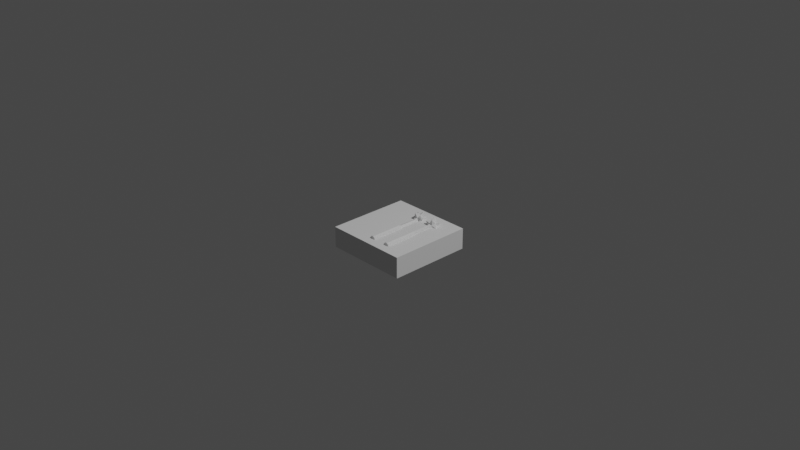 # Source: stellated_dodecahedron_wand_3_3dp.blend  (saved by Blender 2.82.7; exported with 4.5.12 LTS)
import bpy
from mathutils import Matrix  # noqa: F401  (used for matrix-valued properties, if any)

bpy.ops.wm.read_factory_settings(use_empty=True)
scene = bpy.context.scene
scene.name = 'Scene'

# ---- collections
col_collection = bpy.data.collections.new('Collection'); scene.collection.children.link(col_collection)

# ---- world
world_world = bpy.data.worlds.new('World'); scene.world = world_world
world_world.use_nodes = True; world_world.node_tree.nodes.clear()
_N = world_world.node_tree.nodes; _L = world_world.node_tree.links
n0 = _N.new('ShaderNodeOutputWorld'); n0.name = 'World Output'; n0.location = (300, 300)
n1 = _N.new('ShaderNodeBackground'); n1.name = 'Background'; n1.location = (10, 300)
n1.inputs[0].default_value = (0.05088, 0.05088, 0.05088, 1.0)
_L.new(n1.outputs[0], n0.inputs[0])
n0.is_active_output = True
world_world.color = (0.05088, 0.05088, 0.05088)
world_world.use_sun_shadow = False
world_world.sun_shadow_jitter_overblur = 0.0

# ---- cameras
cam_camera = bpy.data.cameras.new('Camera')
cam_camera.clip_end = 100.0
cam_camera.ortho_scale = 7.314

# ---- lights
light_light = bpy.data.lights.new('Light', 'POINT')
light_light.transmission_factor = 0.0
light_light.energy = 1000.0
light_light.shadow_soft_size = 0.1
light_light.shadow_maximum_resolution = 0.006
light_light.use_absolute_resolution = True

# ---- meshes
me_icosphere_002 = bpy.data.meshes.new('Icosphere.002')
me_icosphere_002.from_pydata([(-4.591e-10, -0.01193, -0.007672), (1.018e-09, -0.00523, 0.01127), (8.355e-09, 0.01193, -0.007672), (4.884e-09, 0.00523, 0.01127), (-4.604e-09, -0.01193, -0.1025), (4.21e-09, 0.01193, -0.1025), (-6.074e-09, -0.01193, -0.1361), (2.74e-09, 0.01193, -0.1361), (-6.657e-09, -0.01193, -0.1495), (2.157e-09, 0.01193, -0.1495), (-6.826e-09, -0.01193, -0.1533), (1.988e-09, 0.01193, -0.1533), (4.66e-09, -0.00523, 0.0946), (8.526e-09, 0.00523, 0.0946), (4.782e-09, -0.007602, 0.1071), (1.04e-08, 0.007602, 0.1071), (4.354e-09, -0.01465, 0.1215), (1.518e-08, 0.01465, 0.1215), (5.204e-09, -0.01465, 0.1409), (1.603e-08, 0.01465, 0.1409), (-2.964e-05, 0.01448, 0.1084), (-3.455e-05, 0.02342, 0.1229), (-0.008521, -0.01171, 0.1084), (-0.01377, -0.01894, 0.1229), (-0.01379, 0.004471, 0.1084), (-0.02229, -0.007241, 0.1318), (-0.0223, 0.00723, 0.1229), (-8.435e-06, -0.02341, 0.1318), (-1.35e-05, -0.01447, 0.1463), (-0.01378, -0.004473, 0.1463), (-0.0138, 0.01894, 0.1318), (-0.008534, 0.01171, 0.1463), (-0.005275, -0.007232, 0.09139), (-0.00853, 0.002766, 0.09139), (-2.656e-05, 0.008951, 0.09139), (-0.002012, -0.03091, 0.1088), (-2.621e-06, -0.03367, 0.1143), (-0.003252, -0.03262, 0.1122), (-0.03004, -0.007653, 0.1088), (-0.02879, -0.01147, 0.1088), (-0.03003, -0.01318, 0.1122), (-0.03204, -0.01042, 0.1143), (-0.03205, -0.007002, 0.1122), (-0.01658, 0.0283, 0.1122), (-0.01658, 0.02619, 0.1088), (-0.01983, 0.02382, 0.1088), (-0.02184, 0.02448, 0.1122), (-0.01983, 0.02724, 0.1143), (-0.02181, -0.02449, 0.1425), (-0.0198, -0.02725, 0.1404), (-0.01655, -0.0283, 0.1425), (-0.01655, -0.02619, 0.1459), (-0.0198, -0.02383, 0.1459), (-0.03005, 0.01316, 0.1425), (-0.03206, 0.0104, 0.1404), (-0.03205, 0.006979, 0.1425), (-0.03005, 0.007633, 0.1459), (-0.02881, 0.01145, 0.1459), (-4.025e-05, 0.03368, 0.1404), (-0.003289, 0.03263, 0.1425), (-0.002047, 0.03092, 0.1459), (-0.002031, 0.00277, 0.1633), (-0.00327, -0.001051, 0.1633), (-1.963e-05, -0.003409, 0.1633), (-0.005275, -0.007232, 0.01139), (-0.00853, 0.002766, 0.01139), (-2.656e-05, 0.008951, 0.01139), (-0.008521, -0.01171, -0.005607), (-0.01379, 0.004471, -0.005607), (-2.964e-05, 0.01448, -0.005607), (-0.006909, 0.009475, 0.1084), (-0.004278, 0.005859, 0.09139), (-0.01821, 0.02501, 0.1088), (-0.004278, 0.005859, 0.01139), (-0.008532, 0.01171, -0.005607), (-0.01115, -0.003617, 0.1084), (-0.006902, -0.002233, 0.09139), (-0.02942, -0.009562, 0.1088), (-0.006902, -0.002233, 0.01139), (-0.01378, -0.004472, -0.005607), (-1.504e-05, -0.0117, 0.1084), (-1.754e-05, -0.007229, 0.09139), (-4.181e-06, -0.03091, 0.1088), (-1.754e-05, -0.007229, 0.01139), (-1.351e-05, -0.01446, -0.005607), (-1.359e-05, -0.01446, -0.1556), (-0.008521, -0.01171, -0.1556), (-0.01378, -0.004472, -0.1556), (-0.01379, 0.004471, -0.1556), (-0.008532, 0.01171, -0.1556), (-2.973e-05, 0.01448, -0.1556), (-1.415e-05, -0.01345, -0.1576), (-0.007926, -0.01089, -0.1576), (-0.01282, -0.004158, -0.1576), (-0.01282, 0.004159, -0.1576), (-0.007936, 0.01089, -0.1576), (-2.916e-05, 0.01347, -0.1576), (4.176e-09, -0.003395, 0.1633), (2.794e-09, 0.01172, 0.1463), (3.376e-09, 0.002771, 0.1633), (2.995e-09, -0.01446, 0.1463), (4.805e-09, -0.01447, 0.1463), (5.624e-09, -0.02341, 0.1318), (5.472e-09, -0.02341, 0.1318), (1.975e-09, 0.02341, 0.1229), (1.346e-09, 0.03367, 0.1404), (1.63e-09, 0.03092, 0.1459), (1.979e-09, 0.02343, 0.1228), (2.645e-09, 0.0145, 0.1084), (6.539e-09, -0.03367, 0.1143), (6.078e-09, -0.03091, 0.1088), (4.388e-09, -0.0117, 0.1084), (2.648e-09, 0.01446, 0.1084), (4.449e-09, -0.007229, 0.09139), (3.063e-09, 0.008932, 0.09139), (3.063e-09, 0.008932, 0.01139), (3.942e-09, -0.007229, 0.01139), (4.033e-09, -0.01446, -0.005607), (4.803e-09, -0.01446, -0.01446), (2.645e-09, 0.01447, -0.005607), (5.623e-09, -0.01446, -0.1556), (2.647e-09, 0.01447, -0.1556), (4.513e-09, -0.01344, -0.1576), (2.719e-09, 0.01346, -0.1576), (4.651e-09, -0.009763, 0.1115), (1.453e-06, 0.00523, 0.01139), (8.386e-09, 0.00523, 0.09139), (-7.219e-10, -0.01193, -0.01369), (3.846e-09, -0.005631, 0.01014), (4.278e-09, -0.00523, 0.09139)], [(3, 125)], [(80, 81, 113, 111), (75, 76, 32, 22), (70, 71, 33, 24), (21, 107, 108, 20), (35, 82, 110, 109, 36, 37), (80, 82, 35, 22), (27, 36, 109, 102), (23, 37, 36, 27), (22, 35, 37, 23), (38, 77, 39, 40, 41, 42), (75, 77, 38, 24), (23, 40, 39, 22), (25, 41, 40, 23), (26, 42, 41, 25), (24, 38, 42, 26), (43, 44, 72, 45, 46, 47), (20, 44, 43, 21), (70, 72, 44, 20), (26, 46, 45, 24), (30, 47, 46, 26), (21, 43, 47, 30), (28, 101, 100), (27, 103, 101, 28), (48, 49, 50, 51, 52), (23, 49, 48, 25), (27, 50, 49, 23), (28, 51, 50, 27), (29, 52, 51, 28), (25, 48, 52, 29), (53, 54, 55, 56, 57), (26, 54, 53, 30), (25, 55, 54, 26), (29, 56, 55, 25), (31, 57, 56, 29), (30, 53, 57, 31), (21, 58, 105, 104), (30, 59, 58, 21), (31, 60, 59, 30), (31, 61, 99, 98), (29, 62, 61, 31), (28, 63, 62, 29), (81, 83, 116, 113), (76, 78, 64, 32), (71, 73, 65, 33), (83, 84, 117, 116), (78, 79, 67, 64), (73, 74, 68, 65), (20, 108, 112), (66, 69, 74, 73), (34, 66, 73, 71), (24, 45, 72, 70), (20, 34, 71, 70), (65, 68, 79, 78), (33, 65, 78, 76), (22, 39, 77, 75), (24, 33, 76, 75), (64, 67, 84, 83), (32, 64, 83, 81), (22, 32, 81, 80), (84, 118, 117), (67, 86, 85, 118, 84), (79, 87, 86, 67), (68, 88, 87, 79), (74, 89, 88, 68), (69, 90, 89, 74), (85, 91, 122, 120), (86, 92, 91, 85), (87, 93, 92, 86), (88, 94, 93, 87), (89, 95, 94, 88), (90, 96, 95, 89), (106, 105, 58, 59, 60), (109, 110, 111, 113, 116, 117, 118, 120, 122, 123, 121, 119, 115, 114, 112, 108, 107, 104, 105, 106, 19, 17, 15, 13, 126, 3, 2, 5, 7, 9, 11, 10, 8, 6, 4, 127, 0, 1, 12, 14, 124, 16, 102), (121, 123, 96, 90), (102, 103, 27), (97, 99, 61, 62, 63), (120, 118, 85), (114, 115, 66, 34), (112, 114, 34, 20), (119, 121, 90, 69), (100, 97, 63, 28), (111, 110, 82, 80), (123, 122, 91, 92, 93, 94, 95, 96), (115, 119, 69, 66), (104, 107, 21), (98, 106, 60, 31), (0, 128, 1), (1, 128, 0), (1, 129, 12), (102, 16, 18, 19, 106, 98, 99, 97, 100, 101, 103), (12, 129, 1)])
_uv = me_icosphere_002.uv_layers.new(name='UVMap')
_uv.uv.foreach_set('vector', [0.1136, 0.09185, 0.1136, 0.09185, 0.1136, 0.0919, 0.1136, 0.09187, 0.1165, 0.04438, 0.1165, 0.04438, 0.1364, 0.07873, 0.1364, 0.07873, 0.09091, 0.01002, 0.09091, 0.01002, 0.0967, 0.01002, 0.0967, 0.01002, 0.6364, 0.1575, 0.6364, 0.1575, 0.6364, 0.105, 0.6364, 0.105, 0.2727, 0.105, 0.25, 0.09185, 0.25, 0.09183, 0.1934, 0.1575, 0.1934, 0.1575, 0.2727, 0.1575, 0.25, 0.09185, 0.25, 0.09185, 0.2727, 0.105, 0.2727, 0.105, 0.1934, 0.1575, 0.1934, 0.1575, 0.1934, 0.1575, 0.1934, 0.1575, 0.2727, 0.1575, 0.2727, 0.1575, 0.1934, 0.1575, 0.1934, 0.1575, 0.2727, 0.105, 0.2727, 0.105, 0.2727, 0.1575, 0.2727, 0.1575, 0.4545, 0.105, 0.4318, 0.09185, 0.4091, 0.07873, 0.3694, 0.1474, 0.3752, 0.1575, 0.4545, 0.1575, 0.4318, 0.09185, 0.4318, 0.09185, 0.4545, 0.105, 0.4545, 0.105, 0.3694, 0.1474, 0.3694, 0.1474, 0.4091, 0.07873, 0.4091, 0.07873, 0.3752, 0.1575, 0.3752, 0.1575, 0.3694, 0.1474, 0.3694, 0.1474, 0.4545, 0.1575, 0.4545, 0.1575, 0.3752, 0.1575, 0.3752, 0.1575, 0.4545, 0.105, 0.4545, 0.105, 0.4545, 0.1575, 0.4545, 0.1575, 0.6364, 0.2099, 0.6364, 0.1575, 0.5967, 0.1575, 0.557, 0.1575, 0.5512, 0.1675, 0.5909, 0.2362, 0.6364, 0.1575, 0.6364, 0.1575, 0.6364, 0.2099, 0.6364, 0.2099, 0.5967, 0.1575, 0.5967, 0.1575, 0.6364, 0.1575, 0.6364, 0.1575, 0.5512, 0.1675, 0.5512, 0.1675, 0.557, 0.1575, 0.557, 0.1575, 0.5909, 0.2362, 0.5909, 0.2362, 0.5512, 0.1675, 0.5512, 0.1675, 0.6364, 0.2099, 0.6364, 0.2099, 0.5909, 0.2362, 0.5909, 0.2362, 0.1818, 0.3149, 0.1818, 0.3149, 0.1817, 0.3149, 0.1818, 0.2624, 0.1818, 0.2624, 0.1818, 0.3149, 0.1818, 0.3149, 0.3636, 0.2624, 0.3182, 0.2362, 0.2785, 0.3049, 0.2843, 0.3149, 0.3636, 0.3149, 0.3182, 0.2362, 0.3182, 0.2362, 0.3636, 0.2624, 0.3636, 0.2624, 0.2785, 0.3049, 0.2785, 0.3049, 0.3182, 0.2362, 0.3182, 0.2362, 0.2843, 0.3149, 0.2843, 0.3149, 0.2785, 0.3049, 0.2785, 0.3049, 0.3636, 0.3149, 0.3636, 0.3149, 0.2843, 0.3149, 0.2843, 0.3149, 0.3636, 0.2624, 0.3636, 0.2624, 0.3636, 0.3149, 0.3636, 0.3149, 0.5455, 0.2624, 0.5, 0.2362, 0.4603, 0.3049, 0.4661, 0.3149, 0.5455, 0.3149, 0.5, 0.2362, 0.5, 0.2362, 0.5455, 0.2624, 0.5455, 0.2624, 0.4603, 0.3049, 0.4603, 0.3049, 0.5, 0.2362, 0.5, 0.2362, 0.4661, 0.3149, 0.4661, 0.3149, 0.4603, 0.3049, 0.4603, 0.3049, 0.5455, 0.3149, 0.5455, 0.3149, 0.4661, 0.3149, 0.4661, 0.3149, 0.5455, 0.2624, 0.5455, 0.2624, 0.5455, 0.3149, 0.5455, 0.3149, 0.6818, 0.2362, 0.6818, 0.2362, 0.6824, 0.2365, 0.6819, 0.2363, 0.6422, 0.3049, 0.6422, 0.3049, 0.6818, 0.2362, 0.6818, 0.2362, 0.6479, 0.3149, 0.6479, 0.3149, 0.6422, 0.3049, 0.6422, 0.3049, 0.9033, 0.4624, 0.9033, 0.4624, 0.8832, 0.4276, 0.8834, 0.4279, 0.9149, 0.4624, 0.9149, 0.4624, 0.9033, 0.4624, 0.9033, 0.4624, 0.9545, 0.3937, 0.9545, 0.3937, 0.9149, 0.4624, 0.9149, 0.4624, 0.1136, 0.09185, 0.1136, 0.09185, 0.1136, 0.0919, 0.1136, 0.0919, 0.1165, 0.04438, 0.1165, 0.04438, 0.1364, 0.07873, 0.1364, 0.07873, 0.09091, 0.01002, 0.09091, 0.01002, 0.0967, 0.01002, 0.0967, 0.01002, 0.1136, 0.09185, 0.1136, 0.09185, 0.1136, 0.09187, 0.1136, 0.0919, 0.1165, 0.04438, 0.1165, 0.04438, 0.1364, 0.07873, 0.1364, 0.07873, 0.09091, 0.01002, 0.09091, 0.01002, 0.0967, 0.01002, 0.0967, 0.01002, 0.6364, 0.105, 0.6364, 0.105, 0.6365, 0.1049, 0.08512, 0.01002, 0.08512, 0.01002, 0.09091, 0.01002, 0.09091, 0.01002, 0.08512, 0.01002, 0.08512, 0.01002, 0.09091, 0.01002, 0.09091, 0.01002, 0.557, 0.1575, 0.557, 0.1575, 0.5967, 0.1575, 0.5967, 0.1575, 0.08512, 0.01002, 0.08512, 0.01002, 0.09091, 0.01002, 0.09091, 0.01002, 0.0967, 0.01002, 0.0967, 0.01002, 0.1165, 0.04438, 0.1165, 0.04438, 0.0967, 0.01002, 0.0967, 0.01002, 0.1165, 0.04438, 0.1165, 0.04438, 0.4091, 0.07873, 0.4091, 0.07873, 0.4318, 0.09185, 0.4318, 0.09185, 0.0967, 0.01002, 0.0967, 0.01002, 0.1165, 0.04438, 0.1165, 0.04438, 0.1364, 0.07873, 0.1364, 0.07873, 0.1136, 0.09185, 0.1136, 0.09185, 0.1364, 0.07873, 0.1364, 0.07873, 0.1136, 0.09185, 0.1136, 0.09185, 0.1364, 0.07873, 0.1364, 0.07873, 0.1136, 0.09185, 0.1136, 0.09185, 0.1136, 0.09185, 0.1136, 0.09185, 0.1136, 0.09187, 0.1364, 0.07873, 0.1364, 0.07873, 0.1136, 0.09185, 0.1136, 0.09185, 0.1136, 0.09185, 0.1165, 0.04438, 0.1165, 0.04438, 0.1364, 0.07873, 0.1364, 0.07873, 0.0967, 0.01002, 0.0967, 0.01002, 0.1165, 0.04438, 0.1165, 0.04438, 0.09091, 0.01002, 0.09091, 0.01002, 0.0967, 0.01002, 0.0967, 0.01002, 0.08512, 0.01002, 0.08512, 0.01002, 0.09091, 0.01002, 0.09091, 0.01002, 0.1136, 0.09185, 0.1136, 0.09185, 0.1136, 0.09187, 0.1136, 0.09187, 0.1364, 0.07873, 0.1364, 0.07873, 0.1136, 0.09185, 0.1136, 0.09185, 0.1165, 0.04438, 0.1165, 0.04438, 0.1364, 0.07873, 0.1364, 0.07873, 0.0967, 0.01002, 0.0967, 0.01002, 0.1165, 0.04438, 0.1165, 0.04438, 0.09091, 0.01002, 0.09091, 0.01002, 0.0967, 0.01002, 0.0967, 0.01002, 0.08512, 0.01002, 0.08512, 0.01002, 0.09091, 0.01002, 0.09091, 0.01002, 0.6884, 0.3149, 0.6824, 0.2365, 0.6818, 0.2362, 0.6422, 0.3049, 0.6479, 0.3149, 0.729, 0.5536, 0.7307, 0.557, 0.7427, 0.5573, 0.7455, 0.5679, 0.7455, 0.6179, 0.741, 0.6285, 0.741, 0.634, 0.741, 0.7223, 0.7416, 0.7235, 0.7584, 0.7235, 0.759, 0.7223, 0.759, 0.6285, 0.7556, 0.6179, 0.7556, 0.5679, 0.759, 0.5573, 0.7591, 0.5573, 0.7646, 0.5482, 0.7646, 0.5482, 0.771, 0.5373, 0.7693, 0.5338, 0.7592, 0.5369, 0.7592, 0.5491, 0.7548, 0.558, 0.7533, 0.5659, 0.7533, 0.5679, 0.7533, 0.618, 0.7575, 0.6298, 0.7575, 0.6891, 0.7575, 0.7101, 0.7575, 0.7184, 0.7575, 0.7208, 0.7425, 0.7208, 0.7425, 0.7184, 0.7425, 0.7101, 0.7425, 0.6891, 0.7425, 0.6335, 0.7425, 0.6298, 0.7467, 0.618, 0.7467, 0.5659, 0.7452, 0.558, 0.7439, 0.5553, 0.7408, 0.5491, 0.7354, 0.5426, 0.08505, 0.01015, 0.08505, 0.01015, 0.08512, 0.01002, 0.08512, 0.01002, 0.1818, 0.2624, 0.1818, 0.2624, 0.1818, 0.2624, 0.9543, 0.3935, 0.8832, 0.4276, 0.9033, 0.4624, 0.9149, 0.4624, 0.9545, 0.3937, 0.1136, 0.09187, 0.1136, 0.09185, 0.1136, 0.09185, 0.085, 0.01024, 0.085, 0.01024, 0.08512, 0.01002, 0.08512, 0.01002, 0.08504, 0.01017, 0.085, 0.01024, 0.08512, 0.01002, 0.08512, 0.01002, 0.08505, 0.01014, 0.08505, 0.01015, 0.08512, 0.01002, 0.08512, 0.01002, 0.9545, 0.3936, 0.9543, 0.3935, 0.9545, 0.3937, 0.9545, 0.3937, 0.25, 0.09183, 0.25, 0.09183, 0.25, 0.09185, 0.25, 0.09185, 0.08505, 0.01015, 0.1136, 0.09187, 0.1136, 0.09185, 0.1364, 0.07873, 0.1165, 0.04438, 0.0967, 0.01002, 0.09091, 0.01002, 0.08512, 0.01002, 0.085, 0.01024, 0.08505, 0.01014, 0.08512, 0.01002, 0.08512, 0.01002, 0.6366, 0.1575, 0.6364, 0.1575, 0.6364, 0.1575, 0.6877, 0.3149, 0.6884, 0.3149, 0.6479, 0.3149, 0.6479, 0.3149, 0.75, 0.5, 0.75, 0.9701, 0.75, 1.0, 0.75, 1.0, 0.75, 0.9701, 0.75, 0.5, 0.75, 1.0, 0.75, 1.0, 0.75, 1.0, 0.7354, 0.5426, 0.7408, 0.5491, 0.7408, 0.5369, 0.7592, 0.5369, 0.7693, 0.5338, 0.7573, 0.5336, 0.7517, 0.5229, 0.7479, 0.5229, 0.741, 0.5336, 0.741, 0.5336, 0.7354, 0.5426, 0.75, 1.0, 0.75, 1.0, 0.75, 1.0])
me_icosphere_002.use_remesh_fix_poles = True
me_icosphere_002.use_remesh_preserve_attributes = False
me_icosphere_002.use_mirror_vertex_groups = False
me_icosphere_002.update()
me_cube = bpy.data.meshes.new('Cube')
me_cube.from_pydata([(-0.001, -0.001, -0.001), (-0.001, -0.001, 0.001), (-0.001, 0.001, -0.001), (-0.001, 0.001, 0.001), (0.001, -0.001, -0.001), (0.001, -0.001, 0.001), (0.001, 0.001, -0.001), (0.001, 0.001, 0.001)], [], [(0, 1, 3, 2), (2, 3, 7, 6), (6, 7, 5, 4), (4, 5, 1, 0), (2, 6, 4, 0), (7, 3, 1, 5)])
_uv = me_cube.uv_layers.new(name='UVMap')
_uv.uv.foreach_set('vector', [0.375, 0.0, 0.625, 0.0, 0.625, 0.25, 0.375, 0.25, 0.375, 0.25, 0.625, 0.25, 0.625, 0.5, 0.375, 0.5, 0.375, 0.5, 0.625, 0.5, 0.625, 0.75, 0.375, 0.75, 0.375, 0.75, 0.625, 0.75, 0.625, 1.0, 0.375, 1.0, 0.125, 0.5, 0.375, 0.5, 0.375, 0.75, 0.125, 0.75, 0.625, 0.5, 0.875, 0.5, 0.875, 0.75, 0.625, 0.75])
me_cube.use_remesh_fix_poles = True
me_cube.use_remesh_preserve_attributes = False
me_cube.use_mirror_vertex_groups = False
me_cube.update()
me_icosphere_001 = bpy.data.meshes.new('Icosphere.001')
me_icosphere_001.from_pydata([(2.26e-09, 0.01193, -0.007672), (-2.286e-10, 0.00523, 0.01127), (-5.673e-09, -0.00523, 0.01127), (-3.871e-09, 0.00523, 0.0946), (-3.635e-09, 0.007602, 0.1071), (-2.141e-09, 0.01465, 0.1215), (-2.991e-09, 0.01465, 0.1409), (-1.825e-08, -0.01465, 0.1409), (0.01374, 0.004487, 0.1084), (0.02224, 0.007255, 0.1229), (0.02225, -0.007217, 0.1318), (0.01375, -0.01893, 0.1229), (0.008491, -0.0117, 0.1084), (0.01373, 0.01896, 0.1318), (0.008478, 0.01172, 0.1463), (0.01374, -0.004457, 0.1463), (0.00524, -0.007226, 0.09139), (0.008483, 0.002776, 0.09139), (0.01651, 0.02621, 0.1088), (0.01651, 0.02832, 0.1122), (0.01976, 0.02726, 0.1143), (0.02177, 0.0245, 0.1122), (0.01976, 0.02385, 0.1088), (0.02876, -0.01144, 0.1088), (0.03, -0.007619, 0.1088), (0.03201, -0.006966, 0.1122), (0.03201, -0.01038, 0.1143), (0.03001, -0.01315, 0.1122), (0.002004, -0.03091, 0.1088), (0.003246, -0.03261, 0.1122), (0.032, 0.007015, 0.1425), (0.032, 0.01043, 0.1404), (0.02999, 0.01319, 0.1425), (0.02875, 0.01149, 0.1459), (0.03, 0.007667, 0.1459), (0.01654, -0.02828, 0.1425), (0.01979, -0.02723, 0.1404), (0.0218, -0.02446, 0.1425), (0.01979, -0.02381, 0.1459), (0.01654, -0.02617, 0.1459), (0.003209, 0.03263, 0.1425), (0.001969, 0.03092, 0.1459), (0.003228, -0.001047, 0.1633), (0.001985, 0.002772, 0.1633), (0.00524, -0.007226, 0.01139), (0.008483, 0.002776, 0.01139), (0.008491, -0.0117, -0.005607), (0.01374, 0.004487, -0.005607), (0.01112, -0.003605, 0.1084), (0.006861, -0.002225, 0.09139), (0.02938, -0.009529, 0.1088), (0.006861, -0.002225, 0.01139), (0.01374, -0.004457, -0.005607), (0.006855, 0.009483, 0.1084), (0.004228, 0.005863, 0.09139), (0.01814, 0.02503, 0.1088), (0.004228, 0.005863, 0.01139), (0.008477, 0.01172, -0.005607), (0.008491, -0.0117, -0.1556), (0.008477, 0.01172, -0.1556), (0.01374, 0.004487, -0.1556), (0.01374, -0.004457, -0.1556), (0.007895, -0.01088, -0.1576), (0.007882, 0.0109, -0.1576), (0.01278, 0.004173, -0.1576), (0.01278, -0.004145, -0.1576), (-3.18e-09, -0.003395, 0.1633), (-3.725e-09, 0.01172, 0.1463), (-3.725e-09, 0.002771, 0.1633), (-3.565e-09, -0.01446, 0.1463), (-2.903e-09, -0.01447, 0.1463), (-2.578e-09, -0.02341, 0.1318), (-2.569e-09, -0.02341, 0.1318), (-4.318e-09, 0.02341, 0.1229), (-4.857e-09, 0.03367, 0.1404), (-4.657e-09, 0.03092, 0.1459), (-4.315e-09, 0.02343, 0.1228), (-3.982e-09, 0.0145, 0.1084), (-2.559e-09, -0.02371, 0.1313), (-3.98e-09, 0.01446, 0.1084), (-1.981e-09, -0.03367, 0.1143), (-2.42e-09, -0.03091, 0.1088), (-2.71e-09, -0.0117, 0.1084), (-3.383e-09, -0.007229, 0.09139), (-3.776e-09, 0.008932, 0.09139), (-3.774e-09, 0.008932, 0.01139), (-3.893e-09, -0.007229, 0.01139), (-3.984e-09, 0.01447, -0.005607), (-3.572e-09, -0.01446, -0.005607), (-2.995e-09, -0.01446, -0.1556), (-3.985e-09, 0.01447, -0.1556), (-2.559e-09, -0.01344, -0.1576), (-3.951e-09, 0.01346, -0.1576), (-3.585e-09, 0.00523, 0.09444), (1.884e-06, 0.00523, 0.09444), (-3.686e-09, 0.00523, 0.09139), (-2.338e-10, 0.00523, 0.01139), (-3.585e-09, 0.00523, 0.09444), (-1.454e-06, -0.00523, 0.01139), (1.523e-09, 0.009942, -0.00206), (-3.906e-09, 0.01366, 0.1194), (1.523e-09, 0.009942, -0.00206)], [(3, 93), (95, 96), (1, 96), (3, 94), (3, 97), (2, 98)], [(53, 54, 84, 79), (48, 49, 17, 8), (18, 19, 20, 21, 22, 55), (13, 20, 19, 76, 73), (9, 21, 20, 13), (8, 22, 21, 9), (53, 55, 22, 8), (23, 50, 24, 25, 26, 27), (48, 50, 23, 12), (9, 25, 24, 8), (10, 26, 25, 9), (11, 27, 26, 10), (12, 23, 27, 11), (11, 29, 28, 12), (30, 31, 32, 33, 34), (9, 31, 30, 10), (13, 32, 31, 9), (14, 33, 32, 13), (15, 34, 33, 14), (10, 30, 34, 15), (35, 36, 37, 38, 39), (11, 36, 35, 72, 71), (10, 37, 36, 11), (15, 38, 37, 10), (40, 74, 75, 41), (14, 41, 75, 67), (13, 40, 41, 14), (42, 43, 68, 66), (14, 43, 42, 15), (15, 42, 66, 69), (54, 56, 85, 84), (49, 51, 45, 17), (56, 57, 87, 85), (51, 52, 47, 45), (44, 46, 52, 51), (16, 44, 51, 49), (8, 24, 50, 48), (12, 16, 49, 48), (45, 47, 57, 56), (17, 45, 56, 54), (8, 17, 54, 53), (12, 28, 81, 82), (57, 59, 90, 87), (47, 60, 59, 57), (52, 61, 60, 47), (46, 58, 61, 52), (62, 91, 92, 63, 64, 65), (59, 63, 92, 90), (60, 64, 63, 59), (61, 65, 64, 60), (58, 62, 65, 61), (82, 83, 16, 12), (74, 73, 76, 5, 6, 7, 72, 70, 69, 66, 68, 67, 75), (79, 77, 18, 55, 53), (88, 89, 58, 46), (86, 88, 46, 44), (67, 68, 43, 14), (69, 70, 39, 38, 15), (83, 86, 44, 16), (73, 74, 40, 13), (71, 78, 80, 29, 11), (77, 76, 19, 18), (80, 81, 28, 29), (70, 72, 35, 39), (89, 91, 62, 58), (0, 101, 1, 99), (5, 100, 4), (1, 101, 0, 99), (5, 4, 100), (72, 7, 6, 5, 76, 77, 79, 84, 85, 87, 90, 92, 91, 89, 88, 86, 83, 82, 81, 80, 78, 71)])
_uv = me_icosphere_001.uv_layers.new(name='UVMap')
_uv.uv.foreach_set('vector', [0.06529, 0.04438, 0.06529, 0.04438, 0.085, 0.01024, 0.08504, 0.01017, 0.06818, 0.09185, 0.06818, 0.09185, 0.04545, 0.07873, 0.04545, 0.07873, 0.6364, 0.105, 0.6364, 0.1575, 0.7157, 0.1575, 0.7215, 0.1474, 0.6818, 0.07873, 0.6591, 0.09185, 0.7157, 0.1575, 0.7157, 0.1575, 0.6364, 0.1575, 0.6364, 0.1575, 0.6366, 0.1575, 0.7215, 0.1474, 0.7215, 0.1474, 0.7157, 0.1575, 0.7157, 0.1575, 0.6818, 0.07873, 0.6818, 0.07873, 0.7215, 0.1474, 0.7215, 0.1474, 0.6591, 0.09185, 0.6591, 0.09185, 0.6818, 0.07873, 0.6818, 0.07873, 0.09091, 0.105, 0.06818, 0.09185, 0.04545, 0.07873, 0.005787, 0.1474, 0.01157, 0.1575, 0.09091, 0.1575, 0.06818, 0.09185, 0.06818, 0.09185, 0.09091, 0.105, 0.09091, 0.105, 0.005787, 0.1474, 0.005787, 0.1474, 0.04545, 0.07873, 0.04545, 0.07873, 0.01157, 0.1575, 0.01157, 0.1575, 0.005787, 0.1474, 0.005787, 0.1474, 0.09091, 0.1575, 0.09091, 0.1575, 0.01157, 0.1575, 0.01157, 0.1575, 0.09091, 0.105, 0.09091, 0.105, 0.09091, 0.1575, 0.09091, 0.1575, 0.1876, 0.1474, 0.1876, 0.1474, 0.2273, 0.07873, 0.2273, 0.07873, 0.9091, 0.2624, 0.8636, 0.2362, 0.824, 0.3049, 0.8298, 0.3149, 0.9091, 0.3149, 0.8636, 0.2362, 0.8636, 0.2362, 0.9091, 0.2624, 0.9091, 0.2624, 0.824, 0.3049, 0.824, 0.3049, 0.8636, 0.2362, 0.8636, 0.2362, 0.8298, 0.3149, 0.8298, 0.3149, 0.824, 0.3049, 0.824, 0.3049, 0.9091, 0.3149, 0.9091, 0.3149, 0.8298, 0.3149, 0.8298, 0.3149, 0.9091, 0.2624, 0.9091, 0.2624, 0.9091, 0.3149, 0.9091, 0.3149, 0.1818, 0.2624, 0.1364, 0.2362, 0.0967, 0.3049, 0.1025, 0.3149, 0.1818, 0.3149, 0.1364, 0.2362, 0.1364, 0.2362, 0.1818, 0.2624, 0.1818, 0.2624, 0.1818, 0.2624, 0.0967, 0.3049, 0.0967, 0.3049, 0.1364, 0.2362, 0.1364, 0.2362, 0.1025, 0.3149, 0.1025, 0.3149, 0.0967, 0.3049, 0.0967, 0.3049, 0.7273, 0.2624, 0.6824, 0.2365, 0.6884, 0.3149, 0.7273, 0.3149, 0.7273, 0.3149, 0.7273, 0.3149, 0.6884, 0.3149, 0.6877, 0.3149, 0.7273, 0.2624, 0.7273, 0.2624, 0.7273, 0.3149, 0.7273, 0.3149, 0.9091, 0.3674, 0.8636, 0.3937, 0.8832, 0.4276, 0.9543, 0.3935, 0.8636, 0.3937, 0.8636, 0.3937, 0.9091, 0.3674, 0.9091, 0.3674, 0.9091, 0.3674, 0.9091, 0.3674, 0.9543, 0.3935, 0.9545, 0.3936, 0.06529, 0.04438, 0.06529, 0.04438, 0.085, 0.01024, 0.085, 0.01024, 0.06818, 0.09185, 0.06818, 0.09185, 0.04545, 0.07873, 0.04545, 0.07873, 0.06529, 0.04438, 0.06529, 0.04438, 0.08505, 0.01014, 0.085, 0.01024, 0.06818, 0.09185, 0.06818, 0.09185, 0.04545, 0.07873, 0.04545, 0.07873, 0.09091, 0.105, 0.09091, 0.105, 0.06818, 0.09185, 0.06818, 0.09185, 0.09091, 0.105, 0.09091, 0.105, 0.06818, 0.09185, 0.06818, 0.09185, 0.04545, 0.07873, 0.04545, 0.07873, 0.06818, 0.09185, 0.06818, 0.09185, 0.09091, 0.105, 0.09091, 0.105, 0.06818, 0.09185, 0.06818, 0.09185, 0.04545, 0.07873, 0.04545, 0.07873, 0.06529, 0.04438, 0.06529, 0.04438, 0.04545, 0.07873, 0.04545, 0.07873, 0.06529, 0.04438, 0.06529, 0.04438, 0.04545, 0.07873, 0.04545, 0.07873, 0.06529, 0.04438, 0.06529, 0.04438, 0.2273, 0.07873, 0.2273, 0.07873, 0.25, 0.09183, 0.25, 0.09183, 0.06529, 0.04438, 0.06529, 0.04438, 0.08505, 0.01015, 0.08505, 0.01014, 0.04545, 0.07873, 0.04545, 0.07873, 0.06529, 0.04438, 0.06529, 0.04438, 0.06818, 0.09185, 0.06818, 0.09185, 0.04545, 0.07873, 0.04545, 0.07873, 0.09091, 0.105, 0.09091, 0.105, 0.06818, 0.09185, 0.06818, 0.09185, 0.09091, 0.105, 0.1136, 0.09187, 0.08505, 0.01015, 0.06529, 0.04438, 0.04545, 0.07873, 0.06818, 0.09185, 0.06529, 0.04438, 0.06529, 0.04438, 0.08505, 0.01015, 0.08505, 0.01015, 0.04545, 0.07873, 0.04545, 0.07873, 0.06529, 0.04438, 0.06529, 0.04438, 0.06818, 0.09185, 0.06818, 0.09185, 0.04545, 0.07873, 0.04545, 0.07873, 0.09091, 0.105, 0.09091, 0.105, 0.06818, 0.09185, 0.06818, 0.09185, 0.1136, 0.09187, 0.1136, 0.0919, 0.09091, 0.105, 0.09091, 0.105, 0.7962, 0.5373, 0.8026, 0.5482, 0.8026, 0.5482, 0.8081, 0.5491, 0.8081, 0.5369, 0.8264, 0.5369, 0.8319, 0.5426, 0.8263, 0.5336, 0.8263, 0.5336, 0.8194, 0.5229, 0.8155, 0.5229, 0.8099, 0.5336, 0.7979, 0.5338, 0.6365, 0.1049, 0.6364, 0.105, 0.6364, 0.105, 0.6591, 0.09185, 0.6591, 0.09185, 0.1136, 0.09187, 0.1136, 0.09187, 0.09091, 0.105, 0.09091, 0.105, 0.1136, 0.0919, 0.1136, 0.09187, 0.09091, 0.105, 0.09091, 0.105, 0.8834, 0.4279, 0.8832, 0.4276, 0.8636, 0.3937, 0.8636, 0.3937, 0.1817, 0.3149, 0.1818, 0.3149, 0.1818, 0.3149, 0.1025, 0.3149, 0.1025, 0.3149, 0.1136, 0.0919, 0.1136, 0.0919, 0.09091, 0.105, 0.09091, 0.105, 0.6819, 0.2363, 0.6824, 0.2365, 0.7273, 0.2624, 0.7273, 0.2624, 0.1934, 0.1575, 0.1934, 0.1575, 0.1934, 0.1575, 0.1876, 0.1474, 0.1876, 0.1474, 0.6364, 0.105, 0.6364, 0.1575, 0.6364, 0.1575, 0.6364, 0.105, 0.1934, 0.1575, 0.25, 0.09183, 0.2273, 0.07873, 0.1876, 0.1474, 0.1818, 0.3149, 0.1818, 0.2624, 0.1818, 0.2624, 0.1818, 0.3149, 0.1136, 0.09187, 0.1136, 0.09187, 0.09091, 0.105, 0.09091, 0.105, 0.75, 0.5, 0.75, 0.6481, 0.75, 1.0, 0.75, 0.6481, 0.75, 1.0, 0.75, 1.0, 0.75, 1.0, 0.75, 1.0, 0.75, 0.6481, 0.75, 0.5, 0.75, 0.6481, 0.75, 1.0, 0.75, 1.0, 0.75, 1.0, 0.8319, 0.5426, 0.8264, 0.5369, 0.8081, 0.5369, 0.8081, 0.5491, 0.8026, 0.5482, 0.8082, 0.5573, 0.8082, 0.5573, 0.8117, 0.5679, 0.8117, 0.6179, 0.8082, 0.6285, 0.8082, 0.7223, 0.8088, 0.7235, 0.8257, 0.7235, 0.8263, 0.7223, 0.8263, 0.6285, 0.8218, 0.6179, 0.8218, 0.5679, 0.8246, 0.5573, 0.8366, 0.557, 0.8383, 0.5536, 0.8321, 0.5429, 0.8319, 0.5426])
me_icosphere_001.use_remesh_fix_poles = True
me_icosphere_001.use_remesh_preserve_attributes = False
me_icosphere_001.use_mirror_vertex_groups = False
me_icosphere_001.update()
me_cylinder = bpy.data.meshes.new('Cylinder')
me_cylinder.from_pydata([(-6.928e-11, 0.00228, -0.001467), (6.939e-18, 0.001, 0.002156), (0.0004449, 0.002236, -0.001467), (0.0001951, 0.0009808, 0.002156), (0.0008726, 0.002107, -0.001467), (0.0003827, 0.0009239, 0.002156), (0.001267, 0.001896, -0.001467), (0.0005556, 0.0008315, 0.002156), (0.001612, 0.001612, -0.001467), (0.0007071, 0.0007071, 0.002156), (0.001896, 0.001267, -0.001467), (0.0008315, 0.0005556, 0.002156), (0.002107, 0.0008726, -0.001467), (0.0009239, 0.0003827, 0.002156), (0.002236, 0.0004449, -0.001467), (0.0009808, 0.0001951, 0.002156), (0.00228, -1.958e-10, -0.001467), (0.001, 2.498e-11, 0.002156), (0.002236, -0.0004449, -0.001467), (0.0009808, -0.0001951, 0.002156), (0.002107, -0.0008726, -0.001467), (0.0009239, -0.0003827, 0.002156), (0.001896, -0.001267, -0.001467), (0.0008315, -0.0005556, 0.002156), (0.001612, -0.001612, -0.001467), (0.0007071, -0.0007071, 0.002156), (0.001267, -0.001896, -0.001467), (0.0005556, -0.0008315, 0.002156), (0.0008726, -0.002107, -0.001467), (0.0003827, -0.0009239, 0.002156), (0.0004449, -0.002236, -0.001467), (0.0001951, -0.0009808, 0.002156), (-8.123e-10, -0.00228, -0.001467), (-3.258e-10, -0.001, 0.002156), (-0.0004449, -0.002236, -0.001467), (-0.0001951, -0.0009808, 0.002156), (-0.0008726, -0.002107, -0.001467), (-0.0003827, -0.0009239, 0.002156), (-0.001267, -0.001896, -0.001467), (-0.0005556, -0.0008315, 0.002156), (-0.001612, -0.001612, -0.001467), (-0.0007071, -0.0007071, 0.002156), (-0.001896, -0.001267, -0.001467), (-0.0008315, -0.0005556, 0.002156), (-0.002107, -0.0008726, -0.001467), (-0.0009239, -0.0003827, 0.002156), (-0.002236, -0.0004449, -0.001467), (-0.0009808, -0.0001951, 0.002156), (-0.00228, 1.834e-09, -0.001467), (-0.001, 9.151e-10, 0.002156), (-0.002236, 0.0004449, -0.001467), (-0.0009808, 0.0001951, 0.002156), (-0.002107, 0.0008726, -0.001467), (-0.0009239, 0.0003827, 0.002156), (-0.001896, 0.001267, -0.001467), (-0.0008315, 0.0005556, 0.002156), (-0.001612, 0.001612, -0.001467), (-0.0007071, 0.0007071, 0.002156), (-0.001267, 0.001896, -0.001467), (-0.0005556, 0.0008315, 0.002156), (-0.0008726, 0.002107, -0.001467), (-0.0003827, 0.0009239, 0.002156), (-0.0004449, 0.002236, -0.001467), (-0.0001951, 0.0009808, 0.002156), (7.404e-10, 0.00228, -0.0196), (0.0004449, 0.002236, -0.0196), (0.0008726, 0.002107, -0.0196), (0.001267, 0.001896, -0.0196), (0.001612, 0.001612, -0.0196), (0.001896, 0.001267, -0.0196), (0.002107, 0.0008726, -0.0196), (0.002236, 0.0004449, -0.0196), (0.00228, -1.958e-10, -0.0196), (0.002236, -0.0004449, -0.0196), (0.002107, -0.0008726, -0.0196), (0.001896, -0.001267, -0.0196), (0.001612, -0.001612, -0.0196), (0.001267, -0.001896, -0.0196), (0.0008726, -0.002107, -0.0196), (0.0004449, -0.002236, -0.0196), (-2.634e-12, -0.00228, -0.0196), (-0.0004449, -0.002236, -0.0196), (-0.0008726, -0.002107, -0.0196), (-0.001267, -0.001896, -0.0196), (-0.001612, -0.001612, -0.0196), (-0.001896, -0.001267, -0.0196), (-0.002107, -0.0008726, -0.0196), (-0.002236, -0.0004449, -0.0196), (-0.00228, 1.834e-09, -0.0196), (-0.002236, 0.0004449, -0.0196), (-0.002107, 0.0008726, -0.0196), (-0.001896, 0.001267, -0.0196), (-0.001612, 0.001612, -0.0196), (-0.001267, 0.001896, -0.0196), (-0.0008726, 0.002107, -0.0196), (-0.0004449, 0.002236, -0.0196), (-2.052e-09, 0.00228, -0.02603), (0.0004449, 0.002236, -0.02603), (0.0008726, 0.002107, -0.02603), (0.001267, 0.001896, -0.02603), (0.001612, 0.001612, -0.02603), (0.001896, 0.001267, -0.02603), (0.002107, 0.0008726, -0.02603), (0.002236, 0.0004449, -0.02603), (0.00228, -1.958e-10, -0.02603), (0.002236, -0.0004449, -0.02603), (0.002107, -0.0008726, -0.02603), (0.001896, -0.001267, -0.02603), (0.001612, -0.001612, -0.02603), (0.001267, -0.001896, -0.02603), (0.0008726, -0.002107, -0.02603), (0.0004449, -0.002236, -0.02603), (-2.795e-09, -0.00228, -0.02603), (-0.0004449, -0.002236, -0.02603), (-0.0008726, -0.002107, -0.02603), (-0.001267, -0.001896, -0.02603), (-0.001612, -0.001612, -0.02603), (-0.001896, -0.001267, -0.02603), (-0.002107, -0.0008726, -0.02603), (-0.002236, -0.0004449, -0.02603), (-0.00228, 1.834e-09, -0.02603), (-0.002236, 0.0004449, -0.02603), (-0.002107, 0.0008726, -0.02603), (-0.001896, 0.001267, -0.02603), (-0.001612, 0.001612, -0.02603), (-0.001267, 0.001896, -0.02603), (-0.0008726, 0.002107, -0.02603), (-0.0004449, 0.002236, -0.02603), (-2.303e-09, 0.00228, -0.02858), (0.0004449, 0.002236, -0.02858), (0.0008726, 0.002107, -0.02858), (0.001267, 0.001896, -0.02858), (0.001612, 0.001612, -0.02858), (0.001896, 0.001267, -0.02858), (0.002107, 0.0008726, -0.02858), (0.002236, 0.0004449, -0.02858), (0.00228, -1.958e-10, -0.02858), (0.002236, -0.0004449, -0.02858), (0.002107, -0.0008726, -0.02858), (0.001896, -0.001267, -0.02858), (0.001612, -0.001612, -0.02858), (0.001267, -0.001896, -0.02858), (0.0008726, -0.002107, -0.02858), (0.0004449, -0.002236, -0.02858), (-3.046e-09, -0.00228, -0.02858), (-0.0004449, -0.002236, -0.02858), (-0.0008726, -0.002107, -0.02858), (-0.001267, -0.001896, -0.02858), (-0.001612, -0.001612, -0.02858), (-0.001896, -0.001267, -0.02858), (-0.002107, -0.0008726, -0.02858), (-0.002236, -0.0004449, -0.02858), (-0.00228, 1.834e-09, -0.02858), (-0.002236, 0.0004449, -0.02858), (-0.002107, 0.0008726, -0.02858), (-0.001896, 0.001267, -0.02858), (-0.001612, 0.001612, -0.02858), (-0.001267, 0.001896, -0.02858), (-0.0008726, 0.002107, -0.02858), (-0.0004449, 0.002236, -0.02858), (-2.52e-09, 0.00228, -0.02932), (0.0004449, 0.002236, -0.02932), (0.0008726, 0.002107, -0.02932), (0.001267, 0.001896, -0.02932), (0.001612, 0.001612, -0.02932), (0.001896, 0.001267, -0.02932), (0.002107, 0.0008726, -0.02932), (0.002236, 0.0004449, -0.02932), (0.00228, -1.958e-10, -0.02932), (0.002236, -0.0004449, -0.02932), (0.002107, -0.0008726, -0.02932), (0.001896, -0.001267, -0.02932), (0.001612, -0.001612, -0.02932), (0.001267, -0.001896, -0.02932), (0.0008726, -0.002107, -0.02932), (0.0004449, -0.002236, -0.02932), (-3.263e-09, -0.00228, -0.02932), (-0.0004449, -0.002236, -0.02932), (-0.0008726, -0.002107, -0.02932), (-0.001267, -0.001896, -0.02932), (-0.001612, -0.001612, -0.02932), (-0.001896, -0.001267, -0.02932), (-0.002107, -0.0008726, -0.02932), (-0.002236, -0.0004449, -0.02932), (-0.00228, 1.834e-09, -0.02932), (-0.002236, 0.0004449, -0.02932), (-0.002107, 0.0008726, -0.02932), (-0.001896, 0.001267, -0.02932), (-0.001612, 0.001612, -0.02932), (-0.001267, 0.001896, -0.02932), (-0.0008726, 0.002107, -0.02932), (-0.0004449, 0.002236, -0.02932), (0.0001951, 0.0009808, 0.01809), (-2.901e-10, 0.001, 0.01809), (0.0003827, 0.0009239, 0.01809), (0.0005556, 0.0008315, 0.01809), (0.0007071, 0.0007071, 0.01809), (0.0008315, 0.0005556, 0.01809), (0.0009239, 0.0003827, 0.01809), (0.0009808, 0.0001951, 0.01809), (0.001, 2.498e-11, 0.01809), (0.0009808, -0.0001951, 0.01809), (0.0009239, -0.0003827, 0.01809), (0.0008315, -0.0005556, 0.01809), (0.0007071, -0.0007071, 0.01809), (0.0005556, -0.0008315, 0.01809), (0.0003827, -0.0009239, 0.01809), (0.0001951, -0.0009808, 0.01809), (-6.16e-10, -0.001, 0.01809), (-0.0001951, -0.0009808, 0.01809), (-0.0003827, -0.0009239, 0.01809), (-0.0005556, -0.0008315, 0.01809), (-0.0007071, -0.0007071, 0.01809), (-0.0008315, -0.0005556, 0.01809), (-0.0009239, -0.0003827, 0.01809), (-0.0009808, -0.0001951, 0.01809), (-0.001, 9.151e-10, 0.01809), (-0.0009808, 0.0001951, 0.01809), (-0.0009239, 0.0003827, 0.01809), (-0.0008315, 0.0005556, 0.01809), (-0.0007071, 0.0007071, 0.01809), (-0.0005556, 0.0008315, 0.01809), (-0.0003827, 0.0009239, 0.01809), (-0.0001951, 0.0009808, 0.01809), (0.0002836, 0.001426, 0.02049), (6.083e-10, 0.001454, 0.02049), (0.0005563, 0.001343, 0.02049), (0.0008076, 0.001209, 0.02049), (0.001028, 0.001028, 0.02049), (0.001209, 0.0008076, 0.02049), (0.001343, 0.0005563, 0.02049), (0.001426, 0.0002836, 0.02049), (0.001454, -9.076e-11, 0.02049), (0.001426, -0.0002836, 0.02049), (0.001343, -0.0005563, 0.02049), (0.001209, -0.0008076, 0.02049), (0.001028, -0.001028, 0.02049), (0.0008076, -0.001209, 0.02049), (0.0005563, -0.001343, 0.02049), (0.0002836, -0.001426, 0.02049), (1.347e-10, -0.001454, 0.02049), (-0.0002836, -0.001426, 0.02049), (-0.0005563, -0.001343, 0.02049), (-0.0008076, -0.001209, 0.02049), (-0.001028, -0.001028, 0.02049), (-0.001209, -0.0008076, 0.02049), (-0.001343, -0.0005563, 0.02049), (-0.001426, -0.0002836, 0.02049), (-0.001454, 1.203e-09, 0.02049), (-0.001426, 0.0002836, 0.02049), (-0.001343, 0.0005563, 0.02049), (-0.001209, 0.0008076, 0.02049), (-0.001028, 0.001028, 0.02049), (-0.0008076, 0.001209, 0.02049), (-0.0005563, 0.001343, 0.02049), (-0.0002836, 0.001426, 0.02049), (0.0005466, 0.002748, 0.02323), (-4.811e-10, 0.002802, 0.02323), (0.001072, 0.002589, 0.02323), (0.001557, 0.00233, 0.02323), (0.001981, 0.001981, 0.02323), (0.00233, 0.001557, 0.02323), (0.002589, 0.001072, 0.02323), (0.002748, 0.0005466, 0.02323), (0.002802, -3.943e-10, 0.02323), (0.002748, -0.0005466, 0.02323), (0.002589, -0.001072, 0.02323), (0.00233, -0.001557, 0.02323), (0.001981, -0.001981, 0.02323), (0.001557, -0.00233, 0.02323), (0.001072, -0.002589, 0.02323), (0.0005466, -0.002748, 0.02323), (-1.394e-09, -0.002802, 0.02323), (-0.0005466, -0.002748, 0.02323), (-0.001072, -0.002589, 0.02323), (-0.001557, -0.00233, 0.02323), (-0.001981, -0.001981, 0.02323), (-0.00233, -0.001557, 0.02323), (-0.002589, -0.001072, 0.02323), (-0.002748, -0.0005466, 0.02323), (-0.002802, 2.1e-09, 0.02323), (-0.002748, 0.0005466, 0.02323), (-0.002589, 0.001072, 0.02323), (-0.00233, 0.001557, 0.02323), (-0.001981, 0.001981, 0.02323), (-0.001557, 0.00233, 0.02323), (-0.001072, 0.002589, 0.02323), (-0.0005466, 0.002748, 0.02323), (0.0005466, 0.002748, 0.02694), (-2.414e-09, 0.002802, 0.02694), (0.001072, 0.002589, 0.02694), (0.001557, 0.00233, 0.02694), (0.001981, 0.001981, 0.02694), (0.00233, 0.001557, 0.02694), (0.002589, 0.001072, 0.02694), (0.002748, 0.0005466, 0.02694), (0.002802, -3.943e-10, 0.02694), (0.002748, -0.0005466, 0.02694), (0.002589, -0.001072, 0.02694), (0.00233, -0.001557, 0.02694), (0.001981, -0.001981, 0.02694), (0.001557, -0.00233, 0.02694), (0.001072, -0.002589, 0.02694), (0.0005466, -0.002748, 0.02694), (-3.327e-09, -0.002802, 0.02694), (-0.0005466, -0.002748, 0.02694), (-0.001072, -0.002589, 0.02694), (-0.001557, -0.00233, 0.02694), (-0.001981, -0.001981, 0.02694), (-0.00233, -0.001557, 0.02694), (-0.002589, -0.001072, 0.02694), (-0.002748, -0.0005466, 0.02694), (-0.002802, 2.1e-09, 0.02694), (-0.002748, 0.0005466, 0.02694), (-0.002589, 0.001072, 0.02694), (-0.00233, 0.001557, 0.02694), (-0.001981, 0.001981, 0.02694), (-0.001557, 0.00233, 0.02694), (-0.001072, 0.002589, 0.02694), (-0.0005466, 0.002748, 0.02694)], [], [(0, 1, 3, 2), (2, 3, 5, 4), (4, 5, 7, 6), (6, 7, 9, 8), (8, 9, 11, 10), (10, 11, 13, 12), (12, 13, 15, 14), (14, 15, 17, 16), (16, 17, 19, 18), (18, 19, 21, 20), (20, 21, 23, 22), (22, 23, 25, 24), (24, 25, 27, 26), (26, 27, 29, 28), (28, 29, 31, 30), (30, 31, 33, 32), (32, 33, 35, 34), (34, 35, 37, 36), (36, 37, 39, 38), (38, 39, 41, 40), (40, 41, 43, 42), (42, 43, 45, 44), (44, 45, 47, 46), (46, 47, 49, 48), (48, 49, 51, 50), (50, 51, 53, 52), (52, 53, 55, 54), (54, 55, 57, 56), (56, 57, 59, 58), (58, 59, 61, 60), (57, 55, 219, 220), (60, 61, 63, 62), (62, 63, 1, 0), (10, 12, 70, 69), (78, 79, 111, 110), (28, 30, 79, 78), (46, 48, 88, 87), (2, 4, 66, 65), (20, 22, 75, 74), (38, 40, 84, 83), (56, 58, 93, 92), (12, 14, 71, 70), (30, 32, 80, 79), (48, 50, 89, 88), (4, 6, 67, 66), (22, 24, 76, 75), (40, 42, 85, 84), (58, 60, 94, 93), (14, 16, 72, 71), (32, 34, 81, 80), (50, 52, 90, 89), (6, 8, 68, 67), (24, 26, 77, 76), (42, 44, 86, 85), (60, 62, 95, 94), (16, 18, 73, 72), (34, 36, 82, 81), (52, 54, 91, 90), (8, 10, 69, 68), (26, 28, 78, 77), (44, 46, 87, 86), (0, 2, 65, 64), (62, 0, 64, 95), (18, 20, 74, 73), (36, 38, 83, 82), (54, 56, 92, 91), (113, 114, 146, 145), (65, 66, 98, 97), (92, 93, 125, 124), (79, 80, 112, 111), (66, 67, 99, 98), (93, 94, 126, 125), (80, 81, 113, 112), (67, 68, 100, 99), (94, 95, 127, 126), (81, 82, 114, 113), (68, 69, 101, 100), (95, 64, 96, 127), (82, 83, 115, 114), (69, 70, 102, 101), (83, 84, 116, 115), (70, 71, 103, 102), (84, 85, 117, 116), (71, 72, 104, 103), (85, 86, 118, 117), (72, 73, 105, 104), (86, 87, 119, 118), (73, 74, 106, 105), (87, 88, 120, 119), (74, 75, 107, 106), (88, 89, 121, 120), (75, 76, 108, 107), (89, 90, 122, 121), (76, 77, 109, 108), (90, 91, 123, 122), (77, 78, 110, 109), (64, 65, 97, 96), (91, 92, 124, 123), (148, 149, 181, 180), (100, 101, 133, 132), (127, 96, 128, 159), (114, 115, 147, 146), (101, 102, 134, 133), (115, 116, 148, 147), (102, 103, 135, 134), (116, 117, 149, 148), (103, 104, 136, 135), (117, 118, 150, 149), (104, 105, 137, 136), (118, 119, 151, 150), (105, 106, 138, 137), (119, 120, 152, 151), (106, 107, 139, 138), (120, 121, 153, 152), (107, 108, 140, 139), (121, 122, 154, 153), (108, 109, 141, 140), (122, 123, 155, 154), (109, 110, 142, 141), (96, 97, 129, 128), (123, 124, 156, 155), (110, 111, 143, 142), (97, 98, 130, 129), (124, 125, 157, 156), (111, 112, 144, 143), (98, 99, 131, 130), (125, 126, 158, 157), (112, 113, 145, 144), (99, 100, 132, 131), (126, 127, 159, 158), (160, 161, 162, 163, 164, 165, 166, 167, 168, 169, 170, 171, 172, 173, 174, 175, 176, 177, 178, 179, 180, 181, 182, 183, 184, 185, 186, 187, 188, 189, 190, 191), (135, 136, 168, 167), (149, 150, 182, 181), (136, 137, 169, 168), (150, 151, 183, 182), (137, 138, 170, 169), (151, 152, 184, 183), (138, 139, 171, 170), (152, 153, 185, 184), (139, 140, 172, 171), (153, 154, 186, 185), (140, 141, 173, 172), (154, 155, 187, 186), (141, 142, 174, 173), (128, 129, 161, 160), (155, 156, 188, 187), (142, 143, 175, 174), (129, 130, 162, 161), (156, 157, 189, 188), (143, 144, 176, 175), (130, 131, 163, 162), (157, 158, 190, 189), (144, 145, 177, 176), (131, 132, 164, 163), (158, 159, 191, 190), (145, 146, 178, 177), (132, 133, 165, 164), (159, 128, 160, 191), (146, 147, 179, 178), (133, 134, 166, 165), (147, 148, 180, 179), (134, 135, 167, 166), (219, 218, 250, 251), (13, 11, 197, 198), (31, 29, 206, 207), (49, 47, 215, 216), (5, 3, 192, 194), (23, 21, 202, 203), (41, 39, 211, 212), (59, 57, 220, 221), (15, 13, 198, 199), (33, 31, 207, 208), (51, 49, 216, 217), (7, 5, 194, 195), (25, 23, 203, 204), (43, 41, 212, 213), (61, 59, 221, 222), (17, 15, 199, 200), (35, 33, 208, 209), (53, 51, 217, 218), (9, 7, 195, 196), (27, 25, 204, 205), (45, 43, 213, 214), (63, 61, 222, 223), (19, 17, 200, 201), (37, 35, 209, 210), (55, 53, 218, 219), (11, 9, 196, 197), (29, 27, 205, 206), (47, 45, 214, 215), (3, 1, 193, 192), (1, 63, 223, 193), (21, 19, 201, 202), (39, 37, 210, 211), (227, 226, 258, 259), (206, 205, 237, 238), (192, 193, 225, 224), (220, 219, 251, 252), (207, 206, 238, 239), (194, 192, 224, 226), (221, 220, 252, 253), (208, 207, 239, 240), (195, 194, 226, 227), (222, 221, 253, 254), (209, 208, 240, 241), (196, 195, 227, 228), (223, 222, 254, 255), (210, 209, 241, 242), (197, 196, 228, 229), (193, 223, 255, 225), (211, 210, 242, 243), (198, 197, 229, 230), (212, 211, 243, 244), (199, 198, 230, 231), (213, 212, 244, 245), (200, 199, 231, 232), (214, 213, 245, 246), (201, 200, 232, 233), (215, 214, 246, 247), (202, 201, 233, 234), (216, 215, 247, 248), (203, 202, 234, 235), (217, 216, 248, 249), (204, 203, 235, 236), (218, 217, 249, 250), (205, 204, 236, 237), (262, 261, 293, 294), (254, 253, 285, 286), (241, 240, 272, 273), (228, 227, 259, 260), (255, 254, 286, 287), (242, 241, 273, 274), (229, 228, 260, 261), (225, 255, 287, 257), (243, 242, 274, 275), (230, 229, 261, 262), (244, 243, 275, 276), (231, 230, 262, 263), (245, 244, 276, 277), (232, 231, 263, 264), (246, 245, 277, 278), (233, 232, 264, 265), (247, 246, 278, 279), (234, 233, 265, 266), (248, 247, 279, 280), (235, 234, 266, 267), (249, 248, 280, 281), (236, 235, 267, 268), (250, 249, 281, 282), (237, 236, 268, 269), (251, 250, 282, 283), (238, 237, 269, 270), (224, 225, 257, 256), (252, 251, 283, 284), (239, 238, 270, 271), (226, 224, 256, 258), (253, 252, 284, 285), (240, 239, 271, 272), (288, 289, 319, 318, 317, 316, 315, 314, 313, 312, 311, 310, 309, 308, 307, 306, 305, 304, 303, 302, 301, 300, 299, 298, 297, 296, 295, 294, 293, 292, 291, 290), (276, 275, 307, 308), (263, 262, 294, 295), (277, 276, 308, 309), (264, 263, 295, 296), (278, 277, 309, 310), (265, 264, 296, 297), (279, 278, 310, 311), (266, 265, 297, 298), (280, 279, 311, 312), (267, 266, 298, 299), (281, 280, 312, 313), (268, 267, 299, 300), (282, 281, 313, 314), (269, 268, 300, 301), (283, 282, 314, 315), (270, 269, 301, 302), (256, 257, 289, 288), (284, 283, 315, 316), (271, 270, 302, 303), (258, 256, 288, 290), (285, 284, 316, 317), (272, 271, 303, 304), (259, 258, 290, 291), (286, 285, 317, 318), (273, 272, 304, 305), (260, 259, 291, 292), (287, 286, 318, 319), (274, 273, 305, 306), (261, 260, 292, 293), (257, 287, 319, 289), (275, 274, 306, 307)])
_uv = me_cylinder.uv_layers.new(name='UVMap')
_uv.uv.foreach_set('vector', [1.0, 0.5, 1.0, 1.0, 0.9688, 1.0, 0.9688, 0.5, 0.9688, 0.5, 0.9688, 1.0, 0.9375, 1.0, 0.9375, 0.5, 0.9375, 0.5, 0.9375, 1.0, 0.9062, 1.0, 0.9062, 0.5, 0.9062, 0.5, 0.9062, 1.0, 0.875, 1.0, 0.875, 0.5, 0.875, 0.5, 0.875, 1.0, 0.8438, 1.0, 0.8438, 0.5, 0.8438, 0.5, 0.8438, 1.0, 0.8125, 1.0, 0.8125, 0.5, 0.8125, 0.5, 0.8125, 1.0, 0.7812, 1.0, 0.7812, 0.5, 0.7812, 0.5, 0.7812, 1.0, 0.75, 1.0, 0.75, 0.5, 0.75, 0.5, 0.75, 1.0, 0.7188, 1.0, 0.7188, 0.5, 0.7188, 0.5, 0.7188, 1.0, 0.6875, 1.0, 0.6875, 0.5, 0.6875, 0.5, 0.6875, 1.0, 0.6562, 1.0, 0.6562, 0.5, 0.6562, 0.5, 0.6562, 1.0, 0.625, 1.0, 0.625, 0.5, 0.625, 0.5, 0.625, 1.0, 0.5938, 1.0, 0.5938, 0.5, 0.5938, 0.5, 0.5938, 1.0, 0.5625, 1.0, 0.5625, 0.5, 0.5625, 0.5, 0.5625, 1.0, 0.5312, 1.0, 0.5312, 0.5, 0.5312, 0.5, 0.5312, 1.0, 0.5, 1.0, 0.5, 0.5, 0.5, 0.5, 0.5, 1.0, 0.4688, 1.0, 0.4688, 0.5, 0.4688, 0.5, 0.4688, 1.0, 0.4375, 1.0, 0.4375, 0.5, 0.4375, 0.5, 0.4375, 1.0, 0.4062, 1.0, 0.4062, 0.5, 0.4062, 0.5, 0.4062, 1.0, 0.375, 1.0, 0.375, 0.5, 0.375, 0.5, 0.375, 1.0, 0.3438, 1.0, 0.3438, 0.5, 0.3438, 0.5, 0.3438, 1.0, 0.3125, 1.0, 0.3125, 0.5, 0.3125, 0.5, 0.3125, 1.0, 0.2812, 1.0, 0.2812, 0.5, 0.2812, 0.5, 0.2812, 1.0, 0.25, 1.0, 0.25, 0.5, 0.25, 0.5, 0.25, 1.0, 0.2188, 1.0, 0.2188, 0.5, 0.2188, 0.5, 0.2188, 1.0, 0.1875, 1.0, 0.1875, 0.5, 0.1875, 0.5, 0.1875, 1.0, 0.1562, 1.0, 0.1562, 0.5, 0.1562, 0.5, 0.1562, 1.0, 0.125, 1.0, 0.125, 0.5, 0.125, 0.5, 0.125, 1.0, 0.09375, 1.0, 0.09375, 0.5, 0.09375, 0.5, 0.09375, 1.0, 0.0625, 1.0, 0.0625, 0.5, 0.125, 1.0, 0.1562, 1.0, 0.1562, 1.0, 0.125, 1.0, 0.0625, 0.5, 0.0625, 1.0, 0.03125, 1.0, 0.03125, 0.5, 0.03125, 0.5, 0.03125, 1.0, 0.0, 1.0, 0.0, 0.5, 0.8438, 0.5, 0.8125, 0.5, 0.8125, 0.5, 0.8438, 0.5, 0.5625, 0.5, 0.5312, 0.5, 0.5312, 0.5, 0.5625, 0.5, 0.5625, 0.5, 0.5312, 0.5, 0.5312, 0.5, 0.5625, 0.5, 0.2812, 0.5, 0.25, 0.5, 0.25, 0.5, 0.2812, 0.5, 0.9688, 0.5, 0.9375, 0.5, 0.9375, 0.5, 0.9688, 0.5, 0.6875, 0.5, 0.6562, 0.5, 0.6562, 0.5, 0.6875, 0.5, 0.4062, 0.5, 0.375, 0.5, 0.375, 0.5, 0.4062, 0.5, 0.125, 0.5, 0.09375, 0.5, 0.09375, 0.5, 0.125, 0.5, 0.8125, 0.5, 0.7812, 0.5, 0.7812, 0.5, 0.8125, 0.5, 0.5312, 0.5, 0.5, 0.5, 0.5, 0.5, 0.5312, 0.5, 0.25, 0.5, 0.2188, 0.5, 0.2188, 0.5, 0.25, 0.5, 0.9375, 0.5, 0.9062, 0.5, 0.9062, 0.5, 0.9375, 0.5, 0.6562, 0.5, 0.625, 0.5, 0.625, 0.5, 0.6562, 0.5, 0.375, 0.5, 0.3438, 0.5, 0.3438, 0.5, 0.375, 0.5, 0.09375, 0.5, 0.0625, 0.5, 0.0625, 0.5, 0.09375, 0.5, 0.7812, 0.5, 0.75, 0.5, 0.75, 0.5, 0.7812, 0.5, 0.5, 0.5, 0.4688, 0.5, 0.4688, 0.5, 0.5, 0.5, 0.2188, 0.5, 0.1875, 0.5, 0.1875, 0.5, 0.2188, 0.5, 0.9062, 0.5, 0.875, 0.5, 0.875, 0.5, 0.9062, 0.5, 0.625, 0.5, 0.5938, 0.5, 0.5938, 0.5, 0.625, 0.5, 0.3438, 0.5, 0.3125, 0.5, 0.3125, 0.5, 0.3438, 0.5, 0.0625, 0.5, 0.03125, 0.5, 0.03125, 0.5, 0.0625, 0.5, 0.75, 0.5, 0.7188, 0.5, 0.7188, 0.5, 0.75, 0.5, 0.4688, 0.5, 0.4375, 0.5, 0.4375, 0.5, 0.4688, 0.5, 0.1875, 0.5, 0.1562, 0.5, 0.1562, 0.5, 0.1875, 0.5, 0.875, 0.5, 0.8438, 0.5, 0.8438, 0.5, 0.875, 0.5, 0.5938, 0.5, 0.5625, 0.5, 0.5625, 0.5, 0.5938, 0.5, 0.3125, 0.5, 0.2812, 0.5, 0.2812, 0.5, 0.3125, 0.5, 1.0, 0.5, 0.9688, 0.5, 0.9688, 0.5, 1.0, 0.5, 0.03125, 0.5, 0.0, 0.5, 0.0, 0.5, 0.03125, 0.5, 0.7188, 0.5, 0.6875, 0.5, 0.6875, 0.5, 0.7188, 0.5, 0.4375, 0.5, 0.4062, 0.5, 0.4062, 0.5, 0.4375, 0.5, 0.1562, 0.5, 0.125, 0.5, 0.125, 0.5, 0.1562, 0.5, 0.4688, 0.5, 0.4375, 0.5, 0.4375, 0.5, 0.4688, 0.5, 0.9688, 0.5, 0.9375, 0.5, 0.9375, 0.5, 0.9688, 0.5, 0.125, 0.5, 0.09375, 0.5, 0.09375, 0.5, 0.125, 0.5, 0.5312, 0.5, 0.5, 0.5, 0.5, 0.5, 0.5312, 0.5, 0.9375, 0.5, 0.9062, 0.5, 0.9062, 0.5, 0.9375, 0.5, 0.09375, 0.5, 0.0625, 0.5, 0.0625, 0.5, 0.09375, 0.5, 0.5, 0.5, 0.4688, 0.5, 0.4688, 0.5, 0.5, 0.5, 0.9062, 0.5, 0.875, 0.5, 0.875, 0.5, 0.9062, 0.5, 0.0625, 0.5, 0.03125, 0.5, 0.03125, 0.5, 0.0625, 0.5, 0.4688, 0.5, 0.4375, 0.5, 0.4375, 0.5, 0.4688, 0.5, 0.875, 0.5, 0.8438, 0.5, 0.8438, 0.5, 0.875, 0.5, 0.03125, 0.5, 0.0, 0.5, 0.0, 0.5, 0.03125, 0.5, 0.4375, 0.5, 0.4062, 0.5, 0.4062, 0.5, 0.4375, 0.5, 0.8438, 0.5, 0.8125, 0.5, 0.8125, 0.5, 0.8438, 0.5, 0.4062, 0.5, 0.375, 0.5, 0.375, 0.5, 0.4062, 0.5, 0.8125, 0.5, 0.7812, 0.5, 0.7812, 0.5, 0.8125, 0.5, 0.375, 0.5, 0.3438, 0.5, 0.3438, 0.5, 0.375, 0.5, 0.7812, 0.5, 0.75, 0.5, 0.75, 0.5, 0.7812, 0.5, 0.3438, 0.5, 0.3125, 0.5, 0.3125, 0.5, 0.3438, 0.5, 0.75, 0.5, 0.7188, 0.5, 0.7188, 0.5, 0.75, 0.5, 0.3125, 0.5, 0.2812, 0.5, 0.2812, 0.5, 0.3125, 0.5, 0.7188, 0.5, 0.6875, 0.5, 0.6875, 0.5, 0.7188, 0.5, 0.2812, 0.5, 0.25, 0.5, 0.25, 0.5, 0.2812, 0.5, 0.6875, 0.5, 0.6562, 0.5, 0.6562, 0.5, 0.6875, 0.5, 0.25, 0.5, 0.2188, 0.5, 0.2188, 0.5, 0.25, 0.5, 0.6562, 0.5, 0.625, 0.5, 0.625, 0.5, 0.6562, 0.5, 0.2188, 0.5, 0.1875, 0.5, 0.1875, 0.5, 0.2188, 0.5, 0.625, 0.5, 0.5938, 0.5, 0.5938, 0.5, 0.625, 0.5, 0.1875, 0.5, 0.1562, 0.5, 0.1562, 0.5, 0.1875, 0.5, 0.5938, 0.5, 0.5625, 0.5, 0.5625, 0.5, 0.5938, 0.5, 1.0, 0.5, 0.9688, 0.5, 0.9688, 0.5, 1.0, 0.5, 0.1562, 0.5, 0.125, 0.5, 0.125, 0.5, 0.1562, 0.5, 0.375, 0.5, 0.3438, 0.5, 0.3438, 0.5, 0.375, 0.5, 0.875, 0.5, 0.8438, 0.5, 0.8438, 0.5, 0.875, 0.5, 0.03125, 0.5, 0.0, 0.5, 0.0, 0.5, 0.03125, 0.5, 0.4375, 0.5, 0.4062, 0.5, 0.4062, 0.5, 0.4375, 0.5, 0.8438, 0.5, 0.8125, 0.5, 0.8125, 0.5, 0.8438, 0.5, 0.4062, 0.5, 0.375, 0.5, 0.375, 0.5, 0.4062, 0.5, 0.8125, 0.5, 0.7812, 0.5, 0.7812, 0.5, 0.8125, 0.5, 0.375, 0.5, 0.3438, 0.5, 0.3438, 0.5, 0.375, 0.5, 0.7812, 0.5, 0.75, 0.5, 0.75, 0.5, 0.7812, 0.5, 0.3438, 0.5, 0.3125, 0.5, 0.3125, 0.5, 0.3438, 0.5, 0.75, 0.5, 0.7188, 0.5, 0.7188, 0.5, 0.75, 0.5, 0.3125, 0.5, 0.2812, 0.5, 0.2812, 0.5, 0.3125, 0.5, 0.7188, 0.5, 0.6875, 0.5, 0.6875, 0.5, 0.7188, 0.5, 0.2812, 0.5, 0.25, 0.5, 0.25, 0.5, 0.2812, 0.5, 0.6875, 0.5, 0.6562, 0.5, 0.6562, 0.5, 0.6875, 0.5, 0.25, 0.5, 0.2188, 0.5, 0.2188, 0.5, 0.25, 0.5, 0.6562, 0.5, 0.625, 0.5, 0.625, 0.5, 0.6562, 0.5, 0.2188, 0.5, 0.1875, 0.5, 0.1875, 0.5, 0.2188, 0.5, 0.625, 0.5, 0.5938, 0.5, 0.5938, 0.5, 0.625, 0.5, 0.1875, 0.5, 0.1562, 0.5, 0.1562, 0.5, 0.1875, 0.5, 0.5938, 0.5, 0.5625, 0.5, 0.5625, 0.5, 0.5938, 0.5, 1.0, 0.5, 0.9688, 0.5, 0.9688, 0.5, 1.0, 0.5, 0.1562, 0.5, 0.125, 0.5, 0.125, 0.5, 0.1562, 0.5, 0.5625, 0.5, 0.5312, 0.5, 0.5312, 0.5, 0.5625, 0.5, 0.9688, 0.5, 0.9375, 0.5, 0.9375, 0.5, 0.9688, 0.5, 0.125, 0.5, 0.09375, 0.5, 0.09375, 0.5, 0.125, 0.5, 0.5312, 0.5, 0.5, 0.5, 0.5, 0.5, 0.5312, 0.5, 0.9375, 0.5, 0.9062, 0.5, 0.9062, 0.5, 0.9375, 0.5, 0.09375, 0.5, 0.0625, 0.5, 0.0625, 0.5, 0.09375, 0.5, 0.5, 0.5, 0.4688, 0.5, 0.4688, 0.5, 0.5, 0.5, 0.9062, 0.5, 0.875, 0.5, 0.875, 0.5, 0.9062, 0.5, 0.0625, 0.5, 0.03125, 0.5, 0.03125, 0.5, 0.0625, 0.5, 0.75, 0.49, 0.7968, 0.4854, 0.8418, 0.4717, 0.8833, 0.4496, 0.9197, 0.4197, 0.9496, 0.3833, 0.9717, 0.3418, 0.9854, 0.2968, 0.99, 0.25, 0.9854, 0.2032, 0.9717, 0.1582, 0.9496, 0.1167, 0.9197, 0.08029, 0.8833, 0.05045, 0.8418, 0.02827, 0.7968, 0.01461, 0.75, 0.01, 0.7032, 0.01461, 0.6582, 0.02827, 0.6167, 0.05045, 0.5803, 0.08029, 0.5504, 0.1167, 0.5283, 0.1582, 0.5146, 0.2032, 0.51, 0.25, 0.5146, 0.2968, 0.5283, 0.3418, 0.5504, 0.3833, 0.5803, 0.4197, 0.6167, 0.4496, 0.6582, 0.4717, 0.7032, 0.4854, 0.7812, 0.5, 0.75, 0.5, 0.75, 0.5, 0.7812, 0.5, 0.3438, 0.5, 0.3125, 0.5, 0.3125, 0.5, 0.3438, 0.5, 0.75, 0.5, 0.7188, 0.5, 0.7188, 0.5, 0.75, 0.5, 0.3125, 0.5, 0.2812, 0.5, 0.2812, 0.5, 0.3125, 0.5, 0.7188, 0.5, 0.6875, 0.5, 0.6875, 0.5, 0.7188, 0.5, 0.2812, 0.5, 0.25, 0.5, 0.25, 0.5, 0.2812, 0.5, 0.6875, 0.5, 0.6562, 0.5, 0.6562, 0.5, 0.6875, 0.5, 0.25, 0.5, 0.2188, 0.5, 0.2188, 0.5, 0.25, 0.5, 0.6562, 0.5, 0.625, 0.5, 0.625, 0.5, 0.6562, 0.5, 0.2188, 0.5, 0.1875, 0.5, 0.1875, 0.5, 0.2188, 0.5, 0.625, 0.5, 0.5938, 0.5, 0.5938, 0.5, 0.625, 0.5, 0.1875, 0.5, 0.1562, 0.5, 0.1562, 0.5, 0.1875, 0.5, 0.5938, 0.5, 0.5625, 0.5, 0.5625, 0.5, 0.5938, 0.5, 1.0, 0.5, 0.9688, 0.5, 0.9688, 0.5, 1.0, 0.5, 0.1562, 0.5, 0.125, 0.5, 0.125, 0.5, 0.1562, 0.5, 0.5625, 0.5, 0.5312, 0.5, 0.5312, 0.5, 0.5625, 0.5, 0.9688, 0.5, 0.9375, 0.5, 0.9375, 0.5, 0.9688, 0.5, 0.125, 0.5, 0.09375, 0.5, 0.09375, 0.5, 0.125, 0.5, 0.5312, 0.5, 0.5, 0.5, 0.5, 0.5, 0.5312, 0.5, 0.9375, 0.5, 0.9062, 0.5, 0.9062, 0.5, 0.9375, 0.5, 0.09375, 0.5, 0.0625, 0.5, 0.0625, 0.5, 0.09375, 0.5, 0.5, 0.5, 0.4688, 0.5, 0.4688, 0.5, 0.5, 0.5, 0.9062, 0.5, 0.875, 0.5, 0.875, 0.5, 0.9062, 0.5, 0.0625, 0.5, 0.03125, 0.5, 0.03125, 0.5, 0.0625, 0.5, 0.4688, 0.5, 0.4375, 0.5, 0.4375, 0.5, 0.4688, 0.5, 0.875, 0.5, 0.8438, 0.5, 0.8438, 0.5, 0.875, 0.5, 0.03125, 0.5, 0.0, 0.5, 0.0, 0.5, 0.03125, 0.5, 0.4375, 0.5, 0.4062, 0.5, 0.4062, 0.5, 0.4375, 0.5, 0.8438, 0.5, 0.8125, 0.5, 0.8125, 0.5, 0.8438, 0.5, 0.4062, 0.5, 0.375, 0.5, 0.375, 0.5, 0.4062, 0.5, 0.8125, 0.5, 0.7812, 0.5, 0.7812, 0.5, 0.8125, 0.5, 0.1562, 1.0, 0.1875, 1.0, 0.1875, 1.0, 0.1562, 1.0, 0.8125, 1.0, 0.8438, 1.0, 0.8438, 1.0, 0.8125, 1.0, 0.5312, 1.0, 0.5625, 1.0, 0.5625, 1.0, 0.5312, 1.0, 0.25, 1.0, 0.2812, 1.0, 0.2812, 1.0, 0.25, 1.0, 0.9375, 1.0, 0.9688, 1.0, 0.9688, 1.0, 0.9375, 1.0, 0.6562, 1.0, 0.6875, 1.0, 0.6875, 1.0, 0.6562, 1.0, 0.375, 1.0, 0.4062, 1.0, 0.4062, 1.0, 0.375, 1.0, 0.09375, 1.0, 0.125, 1.0, 0.125, 1.0, 0.09375, 1.0, 0.7812, 1.0, 0.8125, 1.0, 0.8125, 1.0, 0.7812, 1.0, 0.5, 1.0, 0.5312, 1.0, 0.5312, 1.0, 0.5, 1.0, 0.2188, 1.0, 0.25, 1.0, 0.25, 1.0, 0.2188, 1.0, 0.9062, 1.0, 0.9375, 1.0, 0.9375, 1.0, 0.9062, 1.0, 0.625, 1.0, 0.6562, 1.0, 0.6562, 1.0, 0.625, 1.0, 0.3438, 1.0, 0.375, 1.0, 0.375, 1.0, 0.3438, 1.0, 0.0625, 1.0, 0.09375, 1.0, 0.09375, 1.0, 0.0625, 1.0, 0.75, 1.0, 0.7812, 1.0, 0.7812, 1.0, 0.75, 1.0, 0.4688, 1.0, 0.5, 1.0, 0.5, 1.0, 0.4688, 1.0, 0.1875, 1.0, 0.2188, 1.0, 0.2188, 1.0, 0.1875, 1.0, 0.875, 1.0, 0.9062, 1.0, 0.9062, 1.0, 0.875, 1.0, 0.5938, 1.0, 0.625, 1.0, 0.625, 1.0, 0.5938, 1.0, 0.3125, 1.0, 0.3438, 1.0, 0.3438, 1.0, 0.3125, 1.0, 0.03125, 1.0, 0.0625, 1.0, 0.0625, 1.0, 0.03125, 1.0, 0.7188, 1.0, 0.75, 1.0, 0.75, 1.0, 0.7188, 1.0, 0.4375, 1.0, 0.4688, 1.0, 0.4688, 1.0, 0.4375, 1.0, 0.1562, 1.0, 0.1875, 1.0, 0.1875, 1.0, 0.1562, 1.0, 0.8438, 1.0, 0.875, 1.0, 0.875, 1.0, 0.8438, 1.0, 0.5625, 1.0, 0.5938, 1.0, 0.5938, 1.0, 0.5625, 1.0, 0.2812, 1.0, 0.3125, 1.0, 0.3125, 1.0, 0.2812, 1.0, 0.9688, 1.0, 1.0, 1.0, 1.0, 1.0, 0.9688, 1.0, 0.0, 1.0, 0.03125, 1.0, 0.03125, 1.0, 0.0, 1.0, 0.6875, 1.0, 0.7188, 1.0, 0.7188, 1.0, 0.6875, 1.0, 0.4062, 1.0, 0.4375, 1.0, 0.4375, 1.0, 0.4062, 1.0, 0.9062, 1.0, 0.9375, 1.0, 0.9375, 1.0, 0.9062, 1.0, 0.5625, 1.0, 0.5938, 1.0, 0.5938, 1.0, 0.5625, 1.0, 0.9688, 1.0, 1.0, 1.0, 1.0, 1.0, 0.9688, 1.0, 0.125, 1.0, 0.1562, 1.0, 0.1562, 1.0, 0.125, 1.0, 0.5312, 1.0, 0.5625, 1.0, 0.5625, 1.0, 0.5312, 1.0, 0.9375, 1.0, 0.9688, 1.0, 0.9688, 1.0, 0.9375, 1.0, 0.09375, 1.0, 0.125, 1.0, 0.125, 1.0, 0.09375, 1.0, 0.5, 1.0, 0.5312, 1.0, 0.5312, 1.0, 0.5, 1.0, 0.9062, 1.0, 0.9375, 1.0, 0.9375, 1.0, 0.9062, 1.0, 0.0625, 1.0, 0.09375, 1.0, 0.09375, 1.0, 0.0625, 1.0, 0.4688, 1.0, 0.5, 1.0, 0.5, 1.0, 0.4688, 1.0, 0.875, 1.0, 0.9062, 1.0, 0.9062, 1.0, 0.875, 1.0, 0.03125, 1.0, 0.0625, 1.0, 0.0625, 1.0, 0.03125, 1.0, 0.4375, 1.0, 0.4688, 1.0, 0.4688, 1.0, 0.4375, 1.0, 0.8438, 1.0, 0.875, 1.0, 0.875, 1.0, 0.8438, 1.0, 0.0, 1.0, 0.03125, 1.0, 0.03125, 1.0, 0.0, 1.0, 0.4062, 1.0, 0.4375, 1.0, 0.4375, 1.0, 0.4062, 1.0, 0.8125, 1.0, 0.8438, 1.0, 0.8438, 1.0, 0.8125, 1.0, 0.375, 1.0, 0.4062, 1.0, 0.4062, 1.0, 0.375, 1.0, 0.7812, 1.0, 0.8125, 1.0, 0.8125, 1.0, 0.7812, 1.0, 0.3438, 1.0, 0.375, 1.0, 0.375, 1.0, 0.3438, 1.0, 0.75, 1.0, 0.7812, 1.0, 0.7812, 1.0, 0.75, 1.0, 0.3125, 1.0, 0.3438, 1.0, 0.3438, 1.0, 0.3125, 1.0, 0.7188, 1.0, 0.75, 1.0, 0.75, 1.0, 0.7188, 1.0, 0.2812, 1.0, 0.3125, 1.0, 0.3125, 1.0, 0.2812, 1.0, 0.6875, 1.0, 0.7188, 1.0, 0.7188, 1.0, 0.6875, 1.0, 0.25, 1.0, 0.2812, 1.0, 0.2812, 1.0, 0.25, 1.0, 0.6562, 1.0, 0.6875, 1.0, 0.6875, 1.0, 0.6562, 1.0, 0.2188, 1.0, 0.25, 1.0, 0.25, 1.0, 0.2188, 1.0, 0.625, 1.0, 0.6562, 1.0, 0.6562, 1.0, 0.625, 1.0, 0.1875, 1.0, 0.2188, 1.0, 0.2188, 1.0, 0.1875, 1.0, 0.5938, 1.0, 0.625, 1.0, 0.625, 1.0, 0.5938, 1.0, 0.8125, 1.0, 0.8438, 1.0, 0.8438, 1.0, 0.8125, 1.0, 0.0625, 1.0, 0.09375, 1.0, 0.09375, 1.0, 0.0625, 1.0, 0.4688, 1.0, 0.5, 1.0, 0.5, 1.0, 0.4688, 1.0, 0.875, 1.0, 0.9062, 1.0, 0.9062, 1.0, 0.875, 1.0, 0.03125, 1.0, 0.0625, 1.0, 0.0625, 1.0, 0.03125, 1.0, 0.4375, 1.0, 0.4688, 1.0, 0.4688, 1.0, 0.4375, 1.0, 0.8438, 1.0, 0.875, 1.0, 0.875, 1.0, 0.8438, 1.0, 0.0, 1.0, 0.03125, 1.0, 0.03125, 1.0, 0.0, 1.0, 0.4062, 1.0, 0.4375, 1.0, 0.4375, 1.0, 0.4062, 1.0, 0.8125, 1.0, 0.8438, 1.0, 0.8438, 1.0, 0.8125, 1.0, 0.375, 1.0, 0.4062, 1.0, 0.4062, 1.0, 0.375, 1.0, 0.7812, 1.0, 0.8125, 1.0, 0.8125, 1.0, 0.7812, 1.0, 0.3438, 1.0, 0.375, 1.0, 0.375, 1.0, 0.3438, 1.0, 0.75, 1.0, 0.7812, 1.0, 0.7812, 1.0, 0.75, 1.0, 0.3125, 1.0, 0.3438, 1.0, 0.3438, 1.0, 0.3125, 1.0, 0.7188, 1.0, 0.75, 1.0, 0.75, 1.0, 0.7188, 1.0, 0.2812, 1.0, 0.3125, 1.0, 0.3125, 1.0, 0.2812, 1.0, 0.6875, 1.0, 0.7188, 1.0, 0.7188, 1.0, 0.6875, 1.0, 0.25, 1.0, 0.2812, 1.0, 0.2812, 1.0, 0.25, 1.0, 0.6562, 1.0, 0.6875, 1.0, 0.6875, 1.0, 0.6562, 1.0, 0.2188, 1.0, 0.25, 1.0, 0.25, 1.0, 0.2188, 1.0, 0.625, 1.0, 0.6562, 1.0, 0.6562, 1.0, 0.625, 1.0, 0.1875, 1.0, 0.2188, 1.0, 0.2188, 1.0, 0.1875, 1.0, 0.5938, 1.0, 0.625, 1.0, 0.625, 1.0, 0.5938, 1.0, 0.1562, 1.0, 0.1875, 1.0, 0.1875, 1.0, 0.1562, 1.0, 0.5625, 1.0, 0.5938, 1.0, 0.5938, 1.0, 0.5625, 1.0, 0.9688, 1.0, 1.0, 1.0, 1.0, 1.0, 0.9688, 1.0, 0.125, 1.0, 0.1562, 1.0, 0.1562, 1.0, 0.125, 1.0, 0.5312, 1.0, 0.5625, 1.0, 0.5625, 1.0, 0.5312, 1.0, 0.9375, 1.0, 0.9688, 1.0, 0.9688, 1.0, 0.9375, 1.0, 0.09375, 1.0, 0.125, 1.0, 0.125, 1.0, 0.09375, 1.0, 0.5, 1.0, 0.5312, 1.0, 0.5312, 1.0, 0.5, 1.0, 0.2968, 0.4854, 0.25, 0.49, 0.2032, 0.4854, 0.1582, 0.4717, 0.1167, 0.4496, 0.08029, 0.4197, 0.05045, 0.3833, 0.02827, 0.3418, 0.01461, 0.2968, 0.01, 0.25, 0.01461, 0.2032, 0.02827, 0.1582, 0.05045, 0.1167, 0.08029, 0.08029, 0.1167, 0.05045, 0.1582, 0.02827, 0.2032, 0.01461, 0.25, 0.01, 0.2968, 0.01461, 0.3418, 0.02827, 0.3833, 0.05045, 0.4197, 0.08029, 0.4496, 0.1167, 0.4717, 0.1582, 0.4854, 0.2032, 0.49, 0.25, 0.4854, 0.2968, 0.4717, 0.3418, 0.4496, 0.3833, 0.4197, 0.4197, 0.3833, 0.4496, 0.3418, 0.4717, 0.375, 1.0, 0.4062, 1.0, 0.4062, 1.0, 0.375, 1.0, 0.7812, 1.0, 0.8125, 1.0, 0.8125, 1.0, 0.7812, 1.0, 0.3438, 1.0, 0.375, 1.0, 0.375, 1.0, 0.3438, 1.0, 0.75, 1.0, 0.7812, 1.0, 0.7812, 1.0, 0.75, 1.0, 0.3125, 1.0, 0.3438, 1.0, 0.3438, 1.0, 0.3125, 1.0, 0.7188, 1.0, 0.75, 1.0, 0.75, 1.0, 0.7188, 1.0, 0.2812, 1.0, 0.3125, 1.0, 0.3125, 1.0, 0.2812, 1.0, 0.6875, 1.0, 0.7188, 1.0, 0.7188, 1.0, 0.6875, 1.0, 0.25, 1.0, 0.2812, 1.0, 0.2812, 1.0, 0.25, 1.0, 0.6562, 1.0, 0.6875, 1.0, 0.6875, 1.0, 0.6562, 1.0, 0.2188, 1.0, 0.25, 1.0, 0.25, 1.0, 0.2188, 1.0, 0.625, 1.0, 0.6562, 1.0, 0.6562, 1.0, 0.625, 1.0, 0.1875, 1.0, 0.2188, 1.0, 0.2188, 1.0, 0.1875, 1.0, 0.5938, 1.0, 0.625, 1.0, 0.625, 1.0, 0.5938, 1.0, 0.1562, 1.0, 0.1875, 1.0, 0.1875, 1.0, 0.1562, 1.0, 0.5625, 1.0, 0.5938, 1.0, 0.5938, 1.0, 0.5625, 1.0, 0.9688, 1.0, 1.0, 1.0, 1.0, 1.0, 0.9688, 1.0, 0.125, 1.0, 0.1562, 1.0, 0.1562, 1.0, 0.125, 1.0, 0.5312, 1.0, 0.5625, 1.0, 0.5625, 1.0, 0.5312, 1.0, 0.9375, 1.0, 0.9688, 1.0, 0.9688, 1.0, 0.9375, 1.0, 0.09375, 1.0, 0.125, 1.0, 0.125, 1.0, 0.09375, 1.0, 0.5, 1.0, 0.5312, 1.0, 0.5312, 1.0, 0.5, 1.0, 0.9062, 1.0, 0.9375, 1.0, 0.9375, 1.0, 0.9062, 1.0, 0.0625, 1.0, 0.09375, 1.0, 0.09375, 1.0, 0.0625, 1.0, 0.4688, 1.0, 0.5, 1.0, 0.5, 1.0, 0.4688, 1.0, 0.875, 1.0, 0.9062, 1.0, 0.9062, 1.0, 0.875, 1.0, 0.03125, 1.0, 0.0625, 1.0, 0.0625, 1.0, 0.03125, 1.0, 0.4375, 1.0, 0.4688, 1.0, 0.4688, 1.0, 0.4375, 1.0, 0.8438, 1.0, 0.875, 1.0, 0.875, 1.0, 0.8438, 1.0, 0.0, 1.0, 0.03125, 1.0, 0.03125, 1.0, 0.0, 1.0, 0.4062, 1.0, 0.4375, 1.0, 0.4375, 1.0, 0.4062, 1.0])
me_cylinder.use_remesh_fix_poles = True
me_cylinder.use_remesh_preserve_attributes = False
me_cylinder.use_mirror_vertex_groups = False
me_cylinder.update()

# ---- objects
ob_light = bpy.data.objects.new('Light', light_light)
ob_camera = bpy.data.objects.new('Camera', cam_camera)
ob_icosphere = bpy.data.objects.new('Icosphere', me_icosphere_002)
ob_floor = bpy.data.objects.new('Floor', me_cube)
ob_icosphere_001 = bpy.data.objects.new('Icosphere.001', me_icosphere_001)
ob_cylinder = bpy.data.objects.new('Cylinder', me_cylinder)

# ---- transforms, parenting, visibility, modifiers, constraints
ob_light.location = (4.076, 1.005, 5.904)
ob_light.rotation_euler = (0.6503, 0.05522, 1.867)
ob_light.lock_rotations_4d = False
ob_light.empty_display_type = 'ARROWS'
ob_light.color = (0.0, 0.0, 0.0, 0.0)
ob_light.lineart.crease_threshold = 0.0
ob_camera.location = (3.206, -3.014, 2.203)
ob_camera.rotation_euler = (1.109, 0.0, 0.8152)
ob_camera.lock_rotations_4d = False
ob_camera.empty_display_type = 'ARROWS'
ob_camera.color = (0.0, 0.0, 0.0, 0.0)
ob_camera.display_type = 'WIRE'
ob_camera.lineart.crease_threshold = 0.0
ob_icosphere.location = (0.0869, 0.0, 0.0)
ob_icosphere.rotation_euler = (-1.571, 1.571, 0.0)
ob_icosphere.lineart.crease_threshold = 0.0
ob_floor.location = (0.0, 0.0, -0.05)
ob_floor.scale = (200.0, 200.0, 50.0)
ob_floor.display_type = 'WIRE'
ob_floor.display.show_shadows = False
ob_floor.lineart.crease_threshold = 0.0
ob_icosphere_001.location = (0.0, 0.0, 0.0)
ob_icosphere_001.rotation_euler = (-1.571, -1.571, 0.0)
ob_icosphere_001.lineart.crease_threshold = 0.0
ob_cylinder.location = (0.0, 0.0, 0.0)
ob_cylinder.rotation_euler = (-1.571, -0.0, 0.0)
ob_cylinder.scale = (5.23, 5.23, 5.23)
ob_cylinder.lineart.crease_threshold = 0.0

# ---- collection membership
col_collection.objects.link(ob_light)
col_collection.objects.link(ob_camera)
col_collection.objects.link(ob_icosphere)
col_collection.objects.link(ob_floor)
col_collection.objects.link(ob_icosphere_001)
col_collection.objects.link(ob_cylinder)

# ---- scene / render settings (as saved in the file)
scene.camera = ob_camera
scene.frame_start = 1; scene.frame_end = 250; scene.frame_set(0)
scene.render.engine = 'BLENDER_EEVEE_NEXT'
scene.cycles.use_denoising = False
scene.cycles.samples = 128
scene.cycles.sampling_pattern = 'TABULATED_SOBOL'
scene.cycles.use_adaptive_sampling = False
scene.cycles.use_light_tree = False
scene.view_settings.view_transform = 'Filmic'
bpy.context.view_layer.update()
